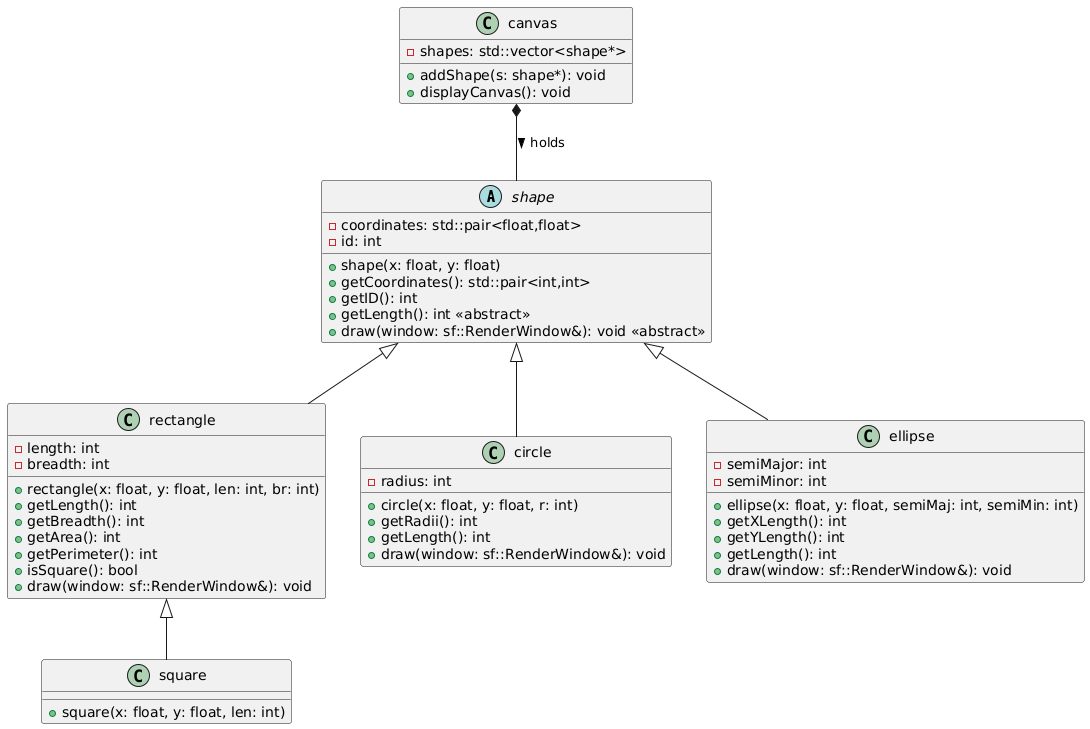

The diagram above was rendered by PlantUML. Its source (embedded in the PNG):
@startuml
abstract class shape {
  - coordinates: std::pair<float,float>
  - id: int
  + shape(x: float, y: float)
  + getCoordinates(): std::pair<int,int>
  + getID(): int
  + getLength(): int <<abstract>>
  + draw(window: sf::RenderWindow&): void <<abstract>>
}

class rectangle {
  - length: int
  - breadth: int
  + rectangle(x: float, y: float, len: int, br: int)
  + getLength(): int
  + getBreadth(): int
  + getArea(): int
  + getPerimeter(): int
  + isSquare(): bool
  + draw(window: sf::RenderWindow&): void
}

class square {
  + square(x: float, y: float, len: int)
}

class circle {
  - radius: int
  + circle(x: float, y: float, r: int)
  + getRadii(): int
  + getLength(): int
  + draw(window: sf::RenderWindow&): void
}

class ellipse {
  - semiMajor: int
  - semiMinor: int
  + ellipse(x: float, y: float, semiMaj: int, semiMin: int)
  + getXLength(): int
  + getYLength(): int
  + getLength(): int
  + draw(window: sf::RenderWindow&): void
}

class canvas {
  - shapes: std::vector<shape*>
  + addShape(s: shape*): void
  + displayCanvas(): void
}

' Inheritance
shape <|-- rectangle
shape <|-- circle
shape <|-- ellipse
rectangle <|-- square

' Composition
canvas *-- shape : holds >
@enduml